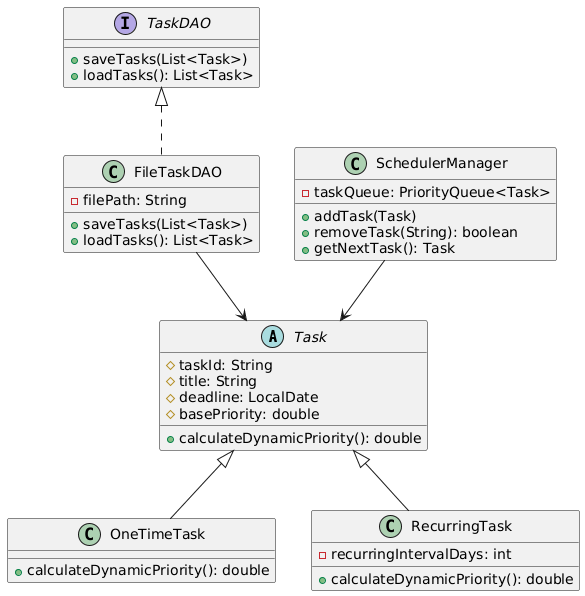

The diagram above was rendered by PlantUML. Its source (embedded in the PNG):
@startuml
abstract class Task {
  # taskId: String
  # title: String
  # deadline: LocalDate
  # basePriority: double
  + calculateDynamicPriority(): double
}
class OneTimeTask extends Task {
  + calculateDynamicPriority(): double
}
class RecurringTask extends Task {
  - recurringIntervalDays: int
  + calculateDynamicPriority(): double
}
interface TaskDAO {
  + saveTasks(List<Task>)
  + loadTasks(): List<Task>
}
class FileTaskDAO implements TaskDAO {
  - filePath: String
  + saveTasks(List<Task>)
  + loadTasks(): List<Task>
}
class SchedulerManager {
  - taskQueue: PriorityQueue<Task>
  + addTask(Task)
  + removeTask(String): boolean
  + getNextTask(): Task
}
SchedulerManager --> Task
FileTaskDAO --> Task
@enduml